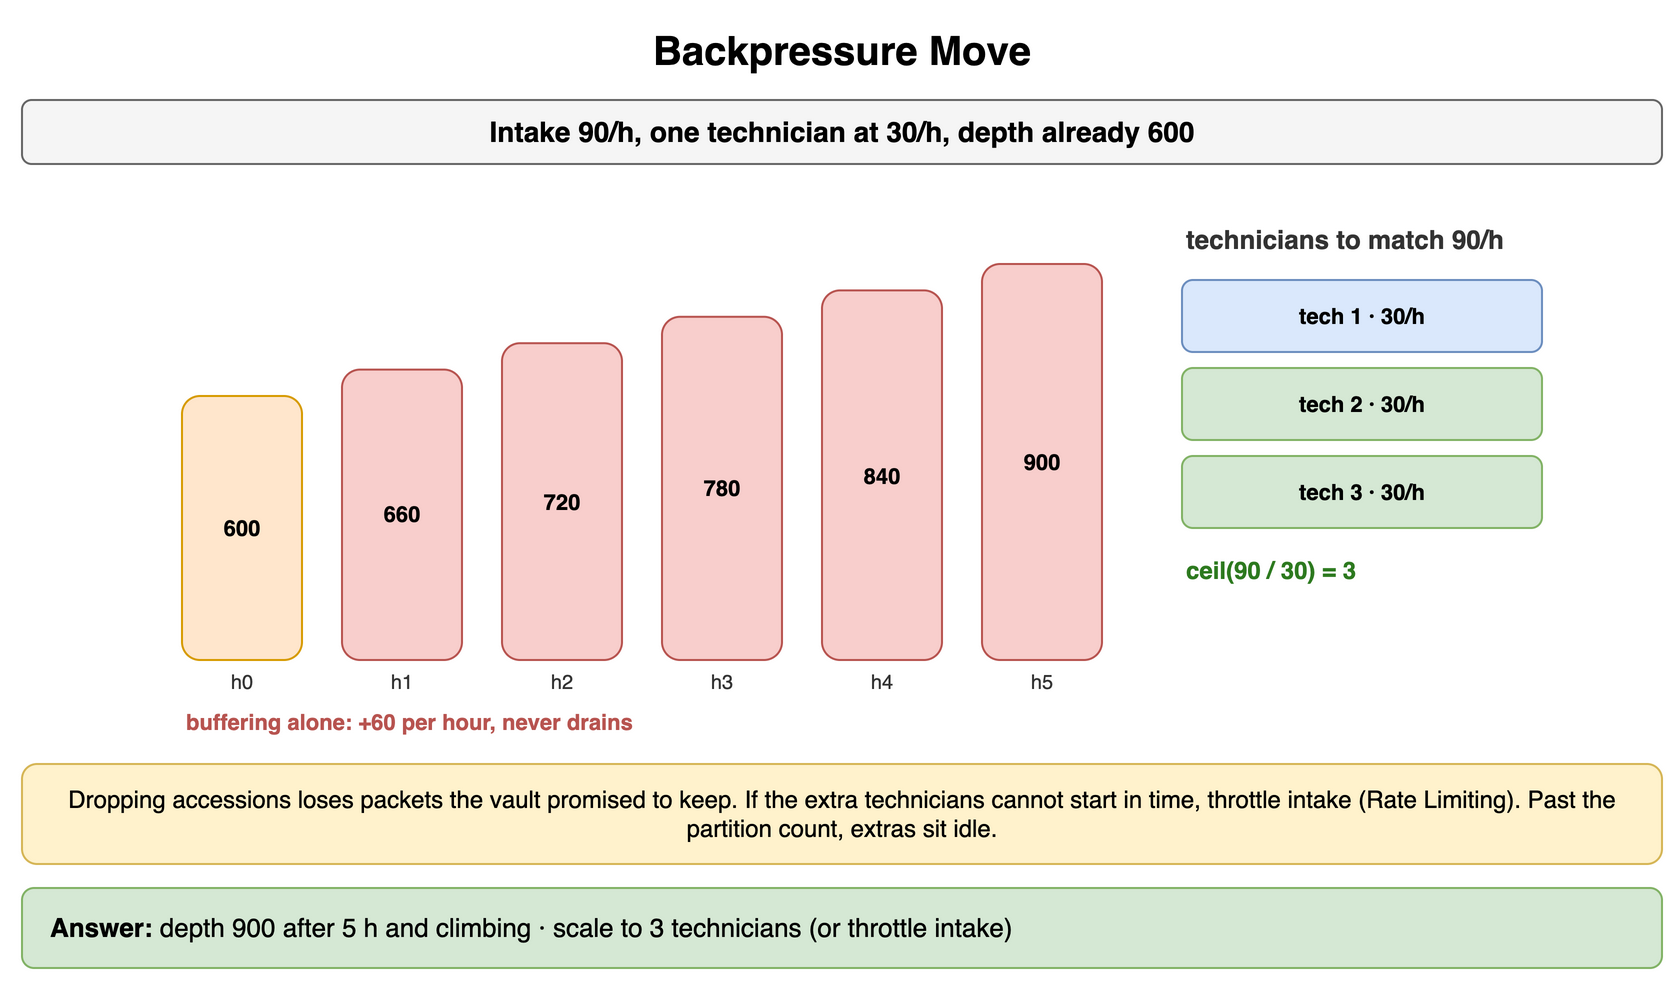

The diagram above was exported from draw.io. Its source (the exported page's mxGraphModel, read from the mxfile embedded in the PNG):
<mxGraphModel dx="900" dy="498" grid="1" gridSize="10" guides="1" tooltips="1" connect="1" arrows="1" fold="1" page="1" pageScale="1" pageWidth="900" pageHeight="498" math="0" shadow="0">
  <root>
    <mxCell id="0" />
    <mxCell id="1" parent="0" />
    <mxCell id="g1" value="Backpressure Move" style="text;html=1;align=center;verticalAlign=middle;whiteSpace=wrap;fontSize=20;fontStyle=1;" vertex="1" parent="1">
      <mxGeometry x="40" y="10" width="820" height="30" as="geometry" />
    </mxCell>
    <mxCell id="g2" value="Intake 90/h, one technician at 30/h, depth already 600" style="rounded=1;whiteSpace=wrap;html=1;fillColor=#f5f5f5;strokeColor=#666666;fontStyle=1;fontSize=14;" vertex="1" parent="1">
      <mxGeometry x="40" y="50" width="820" height="32" as="geometry" />
    </mxCell>
    <mxCell id="g3" value="600" style="rounded=1;whiteSpace=wrap;html=1;fillColor=#ffe6cc;strokeColor=#d79b00;fontSize=11;align=center;fontStyle=1;" vertex="1" parent="1">
      <mxGeometry x="120" y="198.0" width="60" height="132.0" as="geometry" />
    </mxCell>
    <mxCell id="g4" value="h0" style="text;html=1;whiteSpace=wrap;fontSize=11;align=center;verticalAlign=middle;fontSize=10;fontColor=#333333;" vertex="1" parent="1">
      <mxGeometry x="120" y="334" width="60" height="14" as="geometry" />
    </mxCell>
    <mxCell id="g5" value="660" style="rounded=1;whiteSpace=wrap;html=1;fillColor=#f8cecc;strokeColor=#b85450;fontSize=11;align=center;fontStyle=1;" vertex="1" parent="1">
      <mxGeometry x="200" y="184.8" width="60" height="145.2" as="geometry" />
    </mxCell>
    <mxCell id="g6" value="h1" style="text;html=1;whiteSpace=wrap;fontSize=11;align=center;verticalAlign=middle;fontSize=10;fontColor=#333333;" vertex="1" parent="1">
      <mxGeometry x="200" y="334" width="60" height="14" as="geometry" />
    </mxCell>
    <mxCell id="g7" value="720" style="rounded=1;whiteSpace=wrap;html=1;fillColor=#f8cecc;strokeColor=#b85450;fontSize=11;align=center;fontStyle=1;" vertex="1" parent="1">
      <mxGeometry x="280" y="171.6" width="60" height="158.4" as="geometry" />
    </mxCell>
    <mxCell id="g8" value="h2" style="text;html=1;whiteSpace=wrap;fontSize=11;align=center;verticalAlign=middle;fontSize=10;fontColor=#333333;" vertex="1" parent="1">
      <mxGeometry x="280" y="334" width="60" height="14" as="geometry" />
    </mxCell>
    <mxCell id="g9" value="780" style="rounded=1;whiteSpace=wrap;html=1;fillColor=#f8cecc;strokeColor=#b85450;fontSize=11;align=center;fontStyle=1;" vertex="1" parent="1">
      <mxGeometry x="360" y="158.4" width="60" height="171.6" as="geometry" />
    </mxCell>
    <mxCell id="g10" value="h3" style="text;html=1;whiteSpace=wrap;fontSize=11;align=center;verticalAlign=middle;fontSize=10;fontColor=#333333;" vertex="1" parent="1">
      <mxGeometry x="360" y="334" width="60" height="14" as="geometry" />
    </mxCell>
    <mxCell id="g11" value="840" style="rounded=1;whiteSpace=wrap;html=1;fillColor=#f8cecc;strokeColor=#b85450;fontSize=11;align=center;fontStyle=1;" vertex="1" parent="1">
      <mxGeometry x="440" y="145.2" width="60" height="184.8" as="geometry" />
    </mxCell>
    <mxCell id="g12" value="h4" style="text;html=1;whiteSpace=wrap;fontSize=11;align=center;verticalAlign=middle;fontSize=10;fontColor=#333333;" vertex="1" parent="1">
      <mxGeometry x="440" y="334" width="60" height="14" as="geometry" />
    </mxCell>
    <mxCell id="g13" value="900" style="rounded=1;whiteSpace=wrap;html=1;fillColor=#f8cecc;strokeColor=#b85450;fontSize=11;align=center;fontStyle=1;" vertex="1" parent="1">
      <mxGeometry x="520" y="132.0" width="60" height="198.0" as="geometry" />
    </mxCell>
    <mxCell id="g14" value="h5" style="text;html=1;whiteSpace=wrap;fontSize=11;align=center;verticalAlign=middle;fontSize=10;fontColor=#333333;" vertex="1" parent="1">
      <mxGeometry x="520" y="334" width="60" height="14" as="geometry" />
    </mxCell>
    <mxCell id="g15" value="buffering alone: +60 per hour, never drains" style="text;html=1;whiteSpace=wrap;fontSize=11;align=left;verticalAlign=middle;fontSize=11;fontColor=#b85450;fontStyle=1;" vertex="1" parent="1">
      <mxGeometry x="120" y="352" width="480" height="18" as="geometry" />
    </mxCell>
    <mxCell id="g16" value="technicians to match 90/h" style="text;html=1;whiteSpace=wrap;fontSize=11;align=left;verticalAlign=middle;fontSize=13;fontColor=#333333;fontStyle=1;" vertex="1" parent="1">
      <mxGeometry x="620" y="110" width="240" height="20" as="geometry" />
    </mxCell>
    <mxCell id="g17" value="tech 1 · 30/h" style="rounded=1;whiteSpace=wrap;html=1;fillColor=#dae8fc;strokeColor=#6c8ebf;fontSize=11;align=center;fontStyle=1;" vertex="1" parent="1">
      <mxGeometry x="620" y="140" width="180" height="36" as="geometry" />
    </mxCell>
    <mxCell id="g18" value="tech 2 · 30/h" style="rounded=1;whiteSpace=wrap;html=1;fillColor=#d5e8d4;strokeColor=#82b366;fontSize=11;align=center;fontStyle=1;" vertex="1" parent="1">
      <mxGeometry x="620" y="184" width="180" height="36" as="geometry" />
    </mxCell>
    <mxCell id="g19" value="tech 3 · 30/h" style="rounded=1;whiteSpace=wrap;html=1;fillColor=#d5e8d4;strokeColor=#82b366;fontSize=11;align=center;fontStyle=1;" vertex="1" parent="1">
      <mxGeometry x="620" y="228" width="180" height="36" as="geometry" />
    </mxCell>
    <mxCell id="g20" value="ceil(90 / 30) = 3" style="text;html=1;whiteSpace=wrap;fontSize=11;align=left;verticalAlign=middle;fontSize=12;fontColor=#2d7a1f;fontStyle=1;" vertex="1" parent="1">
      <mxGeometry x="620" y="276" width="240" height="18" as="geometry" />
    </mxCell>
    <mxCell id="g21" value="Dropping accessions loses packets the vault promised to keep. If the extra technicians cannot start in time, throttle intake (Rate Limiting). Past the partition count, extras sit idle." style="rounded=1;whiteSpace=wrap;html=1;fillColor=#fff2cc;strokeColor=#d6b656;fontSize=12;align=center;" vertex="1" parent="1">
      <mxGeometry x="40" y="382" width="820" height="50" as="geometry" />
    </mxCell>
    <mxCell id="g22" value="&lt;b&gt;Answer:&lt;/b&gt; depth 900 after 5 h and climbing · scale to 3 technicians (or throttle intake)" style="rounded=1;whiteSpace=wrap;html=1;fillColor=#d5e8d4;strokeColor=#82b366;fontSize=13;align=left;spacingLeft=12;" vertex="1" parent="1">
      <mxGeometry x="40" y="444" width="820" height="40" as="geometry" />
    </mxCell>
  </root>
</mxGraphModel>